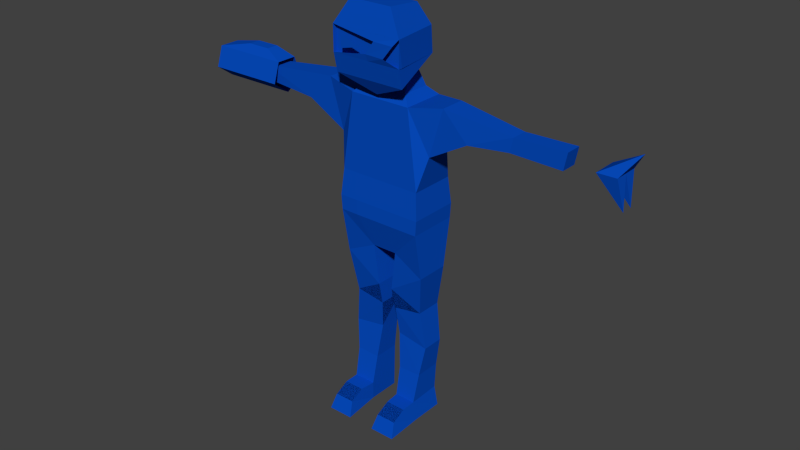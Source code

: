 # Source: arepo.blend  (saved by Blender 2.68.0; exported with 4.5.12 LTS)
import bpy
from mathutils import Matrix  # noqa: F401  (used for matrix-valued properties, if any)

bpy.ops.wm.read_factory_settings(use_empty=True)
scene = bpy.context.scene
scene.name = 'Scene'

# ---- collections
col_collection_1 = bpy.data.collections.new('Collection 1'); scene.collection.children.link(col_collection_1)

# ---- materials (node trees are filled in below, after node groups)
mat_material_007 = bpy.data.materials.new('Material.007')
mat_material_007.alpha_threshold = 0.0
mat_material_007.use_transparent_shadow = False
mat_material_007.diffuse_color = (0.002, 0.071, 0.512, 1.0)
mat_material_007.roughness = 0.5
mat_material_007.line_color = (0.0, 0.0, 0.0, 1.0)

# ---- material node trees

# ---- world
world_world = bpy.data.worlds.new('World'); scene.world = world_world
world_world.color = (0.05088, 0.05088, 0.05088)
world_world.use_sun_shadow = False
world_world.sun_shadow_jitter_overblur = 0.0
world_world.cycles.sampling_method = 'MANUAL'
world_world.cycles.sample_map_resolution = 256

# ---- meshes
me_arepo = bpy.data.meshes.new('arepo')
me_arepo.from_pydata([(0.337, -0.2405, -2.099), (0.2268, -0.09146, -1.436), (0.8506, -0.1564, -1.719), (0.3216, -0.1564, -1.723), (0.912, 0.2069, -2.099), (0.337, 0.2069, -2.099), (0.8506, 0.2122, -1.719), (0.3216, 0.2122, -1.723), (0.821, 0.2069, -1.941), (-0.8346, -0.1494, -1.168), (-0.169, -0.1494, -1.207), (-0.9787, -0.3384, -0.4479), (-0.9966, -0.2122, -0.8234), (-0.169, -0.2122, -1.022), (-0.2437, -0.09117, -1.439), (-0.8346, 0.2122, -1.168), (-0.1691, 0.2116, -1.208), (-0.9787, 0.3384, -0.4479), (-0.2793, 0.2122, -0.6985), (-0.9966, 0.2514, -0.8234), (-0.169, 0.2122, -1.022), (-0.9465, 0.2122, -1.478), (0.02872, -0.3569, 0.5494), (0.6619, 0.1626, 1.019), (-0.4949, -0.4395, 1.208), (0.4851, -0.4395, 1.208), (0.8054, -0.4748, 0.6666), (-0.8153, -0.4748, 0.6666), (-0.6718, 0.1626, 1.019), (-0.6718, 0.1887, 0.8156), (0.6619, 0.1887, 0.8156), (-0.5193, -0.5914, 0.9674), (-0.5193, -0.5914, 0.875), (-0.05763, -0.5914, 0.9146), (-0.8153, -0.5288, 0.8156), (0.8054, -0.5288, 0.8156), (0.8054, -0.5288, 1.019), (-0.8153, -0.5288, 1.019), (0.04253, -0.5288, 0.8156), (0.3628, -0.5284, 1.019), (0.7936, -0.4748, 1.019), (-0.8026, -0.4748, 1.019), (-0.8053, -0.4748, 0.8156), (0.8054, -0.4748, 0.8156), (0.2217, -0.5508, 0.9685), (0.01908, -0.5522, 0.8665), (0.4734, -0.5692, 0.8665), (0.6947, -0.5633, 0.9685), (-0.495, 0.03066, 1.185), (0.4851, 0.03067, 1.185), (0.2824, -0.2223, -0.6977), (0.9398, -0.3143, -0.1154), (-0.9398, -0.3143, -0.1154), (-0.2824, -0.2223, -0.6977), (-0.6991, -0.2967, 0.5), (-0.9921, -0.3449, -0.3285), (0.9921, -0.3449, -0.3285), (0.9706, -0.3449, -0.4472), (0.9398, 0.3143, -0.1154), (-0.9398, 0.3143, -0.1154), (0.6991, 0.2967, 0.5), (-0.6991, 0.2967, 0.5), (-0.9921, 0.3449, -0.3285), (0.9921, 0.3449, -0.3285), (0.9706, 0.3449, -0.4472), (3.009e-07, 0.3449, -0.3285), (0.5702, 0.3449, -0.3285), (-0.5702, 0.3449, -0.3285), (3.009e-07, 0.3449, -0.4472), (0.5578, 0.3449, -0.4472), (-0.5578, 0.3449, -0.4472), (-0.9706, 0.0, -0.4472), (-0.9921, 0.0, -0.3285), (-4.183e-08, -0.3449, -0.4472), (0.5578, -0.3449, -0.4472), (-0.5578, -0.3449, -0.4472), (-4.183e-08, -0.3449, -0.3285), (0.5702, -0.3449, -0.3285), (-0.5702, -0.3449, -0.3285), (0.9706, 0.0, -0.4472), (0.9921, 0.0, -0.3285), (0.5055, -0.1948, 0.5653), (-0.5055, -0.1948, 0.5653), (0.5055, 0.1948, 0.5653), (-0.5055, 0.1948, 0.5653), (0.3111, -0.1213, 0.6661), (-0.2858, -0.1213, 0.6661), (0.2858, 0.1213, 0.7623), (-0.2858, 0.1213, 0.7623), (2.889, 0.07562, 0.3543), (2.963, 0.07562, 0.4701), (1.11, 0.1464, 0.1502), (2.889, -0.1505, 0.3543), (1.995, 0.1464, 0.3286), (1.429, 0.1464, 0.5412), (4.717, 0.1464, 0.418), (5.227, 0.05058, 0.1765), (5.14, 0.1464, 0.4207), (2.963, -0.1505, 0.4701), (1.11, -0.2014, 0.1502), (1.995, -0.2014, 0.3286), (0.6991, -0.2967, 0.5), (1.429, -0.2014, 0.5412), (4.717, -0.2014, 0.418), (5.227, -0.1055, 0.1765), (5.14, -0.2014, 0.4207), (5.455, -0.02747, 0.5811), (5.14, -0.02747, 0.4207), (4.717, -0.02747, 0.418), (4.028, 0.07562, 0.3441), (4.102, 0.07562, 0.4792), (4.028, -0.1505, 0.3441), (4.102, -0.1505, 0.4792), (-3.292, 0.0775, 0.3528), (-3.366, 0.0775, 0.4685), (-1.105, 0.1483, 0.1486), (-3.292, -0.1486, 0.3528), (-1.99, 0.1483, 0.327), (-1.424, 0.1483, 0.5396), (-3.366, -0.1486, 0.4685), (-1.105, -0.1995, 0.1486), (-1.99, -0.1995, 0.327), (-1.424, -0.1995, 0.5396), (-0.9398, 1.527e-07, -0.1154), (0.9398, 3.353e-08, -0.1154), (-0.004946, 0.1887, 0.8156), (-2.946, -0.02756, 0.2575), (-4.701, -0.02756, 0.2575), (-2.946, 0.2059, 0.3574), (-4.701, 0.2059, 0.3574), (-2.946, 0.1167, 0.5191), (-4.701, 0.1167, 0.5191), (-2.946, -0.1719, 0.5191), (-4.701, -0.1719, 0.5191), (-2.946, -0.2611, 0.3574), (-4.701, -0.2611, 0.3574), (-4.701, -0.02756, 0.3104), (-4.701, 0.1205, 0.3738), (-4.701, 0.06397, 0.4763), (-4.701, -0.1191, 0.4763), (-4.701, -0.1757, 0.3738), (-4.195, -0.02756, 0.4021), (-3.895, -0.11, 0.5868), (-3.359, -0.11, 0.5868), (-3.895, 0.05487, 0.5868), (-3.359, 0.05487, 0.5868), (0.8346, 0.227, -1.168), (0.169, 0.227, -1.207), (0.2793, 0.2122, -0.6985), (0.9966, 0.2122, -0.8234), (0.169, 0.2122, -1.022), (0.2437, 0.205, -1.439), (0.9465, 0.2056, -1.478), (0.8346, -0.1345, -1.168), (0.1691, -0.1339, -1.208), (0.9966, -0.2514, -0.8234), (0.169, -0.2122, -1.022), (0.9465, -0.09841, -1.478), (-0.337, -0.2405, -2.099), (-0.9493, -0.09766, -1.477), (-0.8506, -0.1564, -1.719), (-0.3216, -0.1564, -1.723), (-0.9121, 0.2069, -2.099), (-0.337, 0.2069, -2.099), (-0.243, 0.2122, -1.441), (-0.8506, 0.2122, -1.719), (-0.3216, 0.2122, -1.723), (-0.8211, 0.2069, -1.941), (0.3095, -0.7348, -2.125), (0.9107, -0.2469, -2.098), (0.8817, -0.7348, -2.125), (0.3699, -0.6478, -2.009), (0.3468, -0.2469, -1.95), (0.8213, -0.2469, -1.95), (0.8213, -0.6478, -2.009), (0.8213, -0.4524, -1.952), (0.3699, -0.4524, -1.952), (-0.3095, -0.7348, -2.125), (-0.9277, -0.2469, -2.096), (-0.8818, -0.7348, -2.125), (-0.3699, -0.6478, -2.009), (-0.3265, -0.2469, -1.95), (-0.8214, -0.2469, -1.95), (-0.8214, -0.6478, -2.009), (-0.8214, -0.4524, -1.952), (-0.3699, -0.4524, -1.952)], [], [(4, 5, 8), (3, 5, 172), (3, 1, 7), (2, 1, 3), (6, 8, 7), (3, 7, 5), (6, 2, 8), (5, 7, 8), (13, 9, 12), (13, 10, 9), (17, 18, 19), (17, 19, 18), (20, 19, 15), (20, 15, 16), (19, 20, 18), (14, 10, 16), (11, 17, 19), (17, 11, 19), (11, 19, 12), (15, 12, 19), (9, 15, 12), (18, 13, 20), (10, 20, 13), (16, 10, 20), (14, 16, 10), (9, 10, 13), (20, 16, 15), (9, 21, 15), (12, 11, 19), (16, 21, 15), (22, 29, 27), (31, 33, 32), (27, 26, 22), (29, 42, 41), (37, 41, 42), (47, 44, 45), (34, 35, 26), (34, 26, 27), (27, 29, 34), (26, 35, 30), (28, 24, 37), (43, 42, 40), (22, 29, 27), (26, 30, 22), (37, 39, 44), (35, 38, 46), (45, 46, 38), (34, 45, 38), (28, 48, 24), (23, 25, 49), (48, 28, 49), (23, 49, 28), (25, 49, 24), (29, 86, 88), (86, 22, 85), (30, 22, 26), (41, 28, 29), (30, 23, 125), (23, 28, 29), (23, 36, 37), (37, 42, 34), (46, 47, 45), (42, 41, 40), (49, 48, 24), (34, 42, 43), (34, 43, 35), (30, 40, 43), (40, 23, 30), (51, 55, 52), (59, 63, 58), (58, 61, 59), (62, 59, 72), (51, 124, 80), (101, 52, 54), (64, 79, 63), (83, 87, 88), (86, 82, 84), (83, 81, 87), (85, 81, 82), (82, 54, 61), (81, 54, 82), (82, 61, 84), (60, 84, 61), (60, 83, 84), (77, 56, 51), (50, 53, 57), (59, 66, 63), (81, 85, 87), (50, 57, 79), (71, 72, 55), (99, 51, 101), (56, 77, 74), (77, 73, 74), (76, 73, 77), (75, 73, 76), (78, 75, 76), (52, 55, 72), (61, 58, 60), (56, 51, 80), (59, 123, 72), (120, 52, 54), (62, 67, 70), (64, 66, 63), (69, 66, 64), (69, 65, 66), (69, 68, 65), (67, 68, 70), (67, 65, 68), (79, 80, 63), (80, 79, 57), (80, 57, 56), (83, 88, 84), (86, 84, 88), (85, 82, 86), (58, 63, 80), (74, 57, 56), (93, 89, 90), (91, 93, 94), (94, 93, 90), (97, 95, 96), (97, 107, 106), (100, 98, 92), (99, 102, 100), (102, 99, 101), (102, 98, 100), (105, 104, 103), (106, 105, 103), (106, 95, 97), (94, 90, 98), (105, 107, 104), (89, 93, 100), (107, 97, 96), (95, 106, 108), (93, 91, 99), (108, 96, 95), (104, 108, 103), (96, 108, 107), (108, 104, 107), (107, 105, 106), (102, 94, 98), (92, 89, 100), (98, 112, 92), (106, 103, 108), (100, 93, 99), (101, 51, 52), (83, 60, 101), (58, 91, 60), (83, 101, 81), (81, 101, 54), (115, 59, 61), (94, 60, 91), (60, 94, 102), (101, 60, 102), (110, 109, 111), (112, 110, 111), (92, 109, 89), (92, 112, 111), (90, 110, 112), (90, 112, 98), (110, 90, 89), (110, 89, 109), (92, 111, 109), (117, 113, 114), (115, 117, 118), (118, 117, 114), (121, 119, 116), (120, 122, 121), (122, 119, 121), (118, 114, 119), (113, 117, 121), (117, 115, 120), (122, 118, 119), (116, 113, 121), (121, 117, 120), (122, 120, 54), (118, 61, 115), (61, 118, 122), (54, 61, 122), (123, 59, 115), (120, 123, 52), (123, 120, 115), (99, 124, 51), (58, 124, 91), (124, 99, 91), (30, 85, 87), (88, 125, 29), (87, 125, 88), (125, 87, 30), (126, 127, 128), (128, 129, 131), (133, 132, 142), (135, 133, 140), (134, 135, 126), (132, 133, 134), (133, 131, 139), (129, 127, 137), (131, 129, 137), (127, 135, 140), (131, 133, 142), (132, 130, 143), (130, 131, 144), (145, 144, 143), (36, 35, 43), (44, 47, 36), (36, 37, 24), (36, 24, 25), (23, 36, 25), (43, 40, 36), (39, 44, 36), (41, 37, 36), (36, 40, 41), (137, 136, 141), (136, 140, 141), (138, 137, 141), (139, 138, 141), (140, 139, 141), (23, 29, 125), (124, 58, 80), (123, 52, 72), (135, 127, 126), (130, 128, 131), (132, 143, 142), (133, 139, 140), (144, 142, 143), (131, 138, 139), (127, 136, 137), (138, 131, 137), (136, 127, 140), (144, 131, 142), (130, 145, 143), (145, 130, 144), (133, 135, 134), (127, 129, 128), (150, 146, 149), (150, 147, 146), (149, 148, 150), (146, 152, 147), (152, 151, 147), (156, 155, 153), (156, 153, 154), (151, 147, 154), (153, 149, 155), (146, 153, 149), (147, 156, 150), (154, 147, 156), (151, 154, 147), (157, 146, 152), (146, 147, 150), (156, 154, 153), (146, 157, 153), (154, 157, 153), (11, 12, 53), (12, 53, 13), (53, 18, 13), (71, 18, 17), (148, 79, 64), (50, 148, 18), (55, 11, 71), (70, 17, 62), (11, 53, 75), (11, 53, 71), (53, 18, 71), (148, 50, 79), (50, 18, 53), (72, 71, 17), (55, 11, 78), (11, 75, 78), (72, 17, 62), (64, 148, 69), (148, 17, 18), (64, 149, 148), (57, 50, 155), (155, 156, 50), (64, 57, 155), (64, 155, 149), (148, 50, 150), (50, 150, 156), (162, 163, 167), (161, 163, 181), (159, 160, 165), (164, 165, 166), (165, 167, 166), (161, 166, 163), (165, 160, 167), (163, 166, 167), (157, 2, 6), (1, 157, 152), (157, 1, 2), (151, 152, 6), (151, 6, 7), (152, 157, 6), (151, 1, 152), (1, 151, 7), (9, 159, 10), (159, 14, 10), (164, 16, 14), (159, 164, 14), (21, 9, 159), (21, 159, 164), (164, 16, 21), (1, 154, 151), (1, 154, 157), (14, 159, 21), (161, 14, 166), (159, 14, 160), (160, 14, 161), (164, 21, 165), (21, 159, 165), (164, 14, 21), (14, 164, 166), (172, 173, 169), (170, 169, 174), (174, 171, 168), (174, 175, 171), (175, 171, 176), (174, 171, 175), (175, 174, 169), (173, 175, 169), (170, 174, 168), (170, 168, 169), (171, 175, 176), (176, 173, 172), (176, 173, 175), (181, 182, 178), (179, 178, 183), (183, 180, 177), (183, 184, 180), (184, 180, 185), (183, 180, 184), (184, 183, 178), (182, 184, 178), (179, 183, 177), (179, 177, 178), (180, 184, 185), (185, 182, 181), (185, 182, 184), (173, 3, 172), (173, 169, 4), (169, 0, 5), (2, 173, 8), (173, 2, 3), (0, 169, 173), (8, 173, 4), (4, 169, 5), (182, 161, 181), (182, 178, 162), (178, 158, 163), (160, 182, 167), (182, 160, 161), (158, 178, 182), (167, 182, 162), (162, 178, 163), (168, 0, 169), (171, 176, 0), (0, 172, 169), (0, 168, 171), (176, 172, 0), (177, 158, 178), (180, 185, 158), (158, 181, 178), (158, 177, 180), (185, 181, 158), (158, 181, 163), (0, 172, 5), (75, 53, 73), (73, 53, 74), (74, 53, 57), (69, 148, 68), (68, 148, 70), (70, 148, 17), (59, 66, 65), (67, 59, 65), (67, 62, 59), (51, 76, 77), (51, 78, 76), (78, 51, 55)])
_ca = me_arepo.color_attributes.new('Col', 'BYTE_COLOR', 'CORNER')
_ca.data.foreach_set('color', [1.0, 1.0, 1.0, 1.0, 1.0, 1.0, 1.0, 1.0, 1.0, 1.0, 1.0, 1.0, 1.0, 1.0, 1.0, 1.0, 1.0, 1.0, 1.0, 1.0, 1.0, 1.0, 1.0, 1.0, 1.0, 1.0, 1.0, 1.0, 1.0, 1.0, 1.0, 1.0, 1.0, 1.0, 1.0, 1.0, 1.0, 1.0, 1.0, 1.0, 1.0, 1.0, 1.0, 1.0, 1.0, 1.0, 1.0, 1.0, 1.0, 1.0, 1.0, 1.0, 1.0, 1.0, 1.0, 1.0, 1.0, 1.0, 1.0, 1.0, 1.0, 1.0, 1.0, 1.0, 1.0, 1.0, 1.0, 1.0, 1.0, 1.0, 1.0, 1.0, 1.0, 1.0, 1.0, 1.0, 1.0, 1.0, 1.0, 1.0, 1.0, 1.0, 1.0, 1.0, 1.0, 1.0, 1.0, 1.0, 1.0, 1.0, 1.0, 1.0, 1.0, 1.0, 1.0, 1.0, 1.0, 1.0, 1.0, 1.0, 1.0, 1.0, 1.0, 1.0, 1.0, 1.0, 1.0, 1.0, 1.0, 1.0, 1.0, 1.0, 1.0, 1.0, 1.0, 1.0, 1.0, 1.0, 1.0, 1.0, 1.0, 1.0, 1.0, 1.0, 1.0, 1.0, 1.0, 1.0, 1.0, 1.0, 1.0, 1.0, 1.0, 1.0, 1.0, 1.0, 1.0, 1.0, 1.0, 1.0, 1.0, 1.0, 1.0, 1.0, 1.0, 1.0, 1.0, 1.0, 1.0, 1.0, 1.0, 1.0, 1.0, 1.0, 1.0, 1.0, 1.0, 1.0, 1.0, 1.0, 1.0, 1.0, 1.0, 1.0, 1.0, 1.0, 1.0, 1.0, 1.0, 1.0, 1.0, 1.0, 1.0, 1.0, 1.0, 1.0, 1.0, 1.0, 1.0, 1.0, 1.0, 1.0, 1.0, 1.0, 1.0, 1.0, 1.0, 1.0, 1.0, 1.0, 1.0, 1.0, 1.0, 1.0, 1.0, 1.0, 1.0, 1.0, 1.0, 1.0, 1.0, 1.0, 1.0, 1.0, 1.0, 1.0, 1.0, 1.0, 1.0, 1.0, 1.0, 1.0, 1.0, 1.0, 1.0, 1.0, 1.0, 1.0, 1.0, 1.0, 1.0, 1.0, 1.0, 1.0, 1.0, 1.0, 1.0, 1.0, 1.0, 1.0, 1.0, 1.0, 1.0, 1.0, 1.0, 1.0, 1.0, 1.0, 1.0, 1.0, 1.0, 1.0, 1.0, 1.0, 1.0, 1.0, 1.0, 1.0, 1.0, 1.0, 1.0, 1.0, 1.0, 1.0, 1.0, 1.0, 1.0, 1.0, 1.0, 1.0, 1.0, 1.0, 1.0, 1.0, 1.0, 1.0, 1.0, 1.0, 1.0, 1.0, 1.0, 1.0, 1.0, 1.0, 1.0, 1.0, 1.0, 1.0, 1.0, 1.0, 1.0, 1.0, 1.0, 1.0, 1.0, 1.0, 1.0, 1.0, 1.0, 1.0, 1.0, 1.0, 1.0, 1.0, 1.0, 1.0, 1.0, 1.0, 1.0, 1.0, 1.0, 1.0, 1.0, 1.0, 1.0, 1.0, 1.0, 1.0, 1.0, 1.0, 1.0, 1.0, 1.0, 1.0, 1.0, 1.0, 1.0, 1.0, 1.0, 1.0, 1.0, 1.0, 1.0, 1.0, 1.0, 1.0, 1.0, 1.0, 1.0, 1.0, 1.0, 1.0, 1.0, 1.0, 1.0, 1.0, 1.0, 1.0, 1.0, 1.0, 1.0, 1.0, 1.0, 1.0, 1.0, 1.0, 1.0, 1.0, 1.0, 1.0, 1.0, 1.0, 1.0, 1.0, 1.0, 1.0, 1.0, 1.0, 1.0, 1.0, 1.0, 1.0, 1.0, 1.0, 1.0, 1.0, 1.0, 1.0, 1.0, 1.0, 1.0, 1.0, 1.0, 1.0, 1.0, 1.0, 1.0, 1.0, 1.0, 1.0, 1.0, 1.0, 1.0, 1.0, 1.0, 1.0, 1.0, 1.0, 1.0, 1.0, 1.0, 1.0, 1.0, 1.0, 1.0, 1.0, 1.0, 1.0, 1.0, 1.0, 1.0, 1.0, 1.0, 1.0, 1.0, 1.0, 1.0, 1.0, 1.0, 1.0, 1.0, 1.0, 1.0, 1.0, 1.0, 1.0, 1.0, 1.0, 1.0, 1.0, 1.0, 1.0, 1.0, 1.0, 1.0, 1.0, 1.0, 1.0, 1.0, 1.0, 1.0, 1.0, 1.0, 1.0, 1.0, 1.0, 1.0, 1.0, 1.0, 1.0, 1.0, 1.0, 1.0, 1.0, 1.0, 1.0, 1.0, 1.0, 1.0, 1.0, 1.0, 1.0, 1.0, 1.0, 1.0, 1.0, 1.0, 1.0, 1.0, 1.0, 1.0, 1.0, 1.0, 1.0, 1.0, 1.0, 1.0, 1.0, 1.0, 1.0, 1.0, 1.0, 1.0, 1.0, 1.0, 1.0, 1.0, 1.0, 1.0, 1.0, 1.0, 1.0, 1.0, 1.0, 1.0, 1.0, 1.0, 1.0, 1.0, 1.0, 1.0, 1.0, 1.0, 1.0, 1.0, 1.0, 1.0, 1.0, 1.0, 1.0, 1.0, 1.0, 1.0, 1.0, 1.0, 1.0, 1.0, 1.0, 1.0, 1.0, 1.0, 1.0, 1.0, 1.0, 1.0, 1.0, 1.0, 1.0, 1.0, 1.0, 1.0, 1.0, 1.0, 1.0, 1.0, 1.0, 1.0, 1.0, 1.0, 1.0, 1.0, 1.0, 1.0, 1.0, 1.0, 1.0, 1.0, 1.0, 1.0, 1.0, 1.0, 1.0, 1.0, 1.0, 1.0, 1.0, 1.0, 1.0, 1.0, 1.0, 1.0, 1.0, 1.0, 1.0, 1.0, 1.0, 1.0, 1.0, 1.0, 1.0, 1.0, 1.0, 1.0, 1.0, 1.0, 1.0, 1.0, 1.0, 1.0, 1.0, 1.0, 1.0, 1.0, 1.0, 1.0, 1.0, 1.0, 1.0, 1.0, 1.0, 1.0, 1.0, 1.0, 1.0, 1.0, 1.0, 1.0, 1.0, 1.0, 1.0, 1.0, 1.0, 1.0, 1.0, 1.0, 1.0, 1.0, 1.0, 1.0, 1.0, 1.0, 1.0, 1.0, 1.0, 1.0, 1.0, 1.0, 1.0, 1.0, 1.0, 1.0, 1.0, 1.0, 1.0, 1.0, 1.0, 1.0, 1.0, 1.0, 1.0, 1.0, 1.0, 1.0, 1.0, 1.0, 1.0, 1.0, 1.0, 1.0, 1.0, 1.0, 1.0, 1.0, 1.0, 1.0, 1.0, 1.0, 1.0, 1.0, 1.0, 1.0, 1.0, 1.0, 1.0, 1.0, 1.0, 1.0, 1.0, 1.0, 1.0, 1.0, 1.0, 1.0, 1.0, 1.0, 1.0, 1.0, 1.0, 1.0, 1.0, 1.0, 1.0, 1.0, 1.0, 1.0, 1.0, 1.0, 1.0, 1.0, 1.0, 1.0, 1.0, 1.0, 1.0, 1.0, 1.0, 1.0, 1.0, 1.0, 1.0, 1.0, 1.0, 1.0, 1.0, 1.0, 1.0, 1.0, 1.0, 1.0, 1.0, 1.0, 1.0, 1.0, 1.0, 1.0, 1.0, 1.0, 1.0, 1.0, 1.0, 1.0, 1.0, 1.0, 1.0, 1.0, 1.0, 1.0, 1.0, 1.0, 1.0, 1.0, 1.0, 1.0, 1.0, 1.0, 1.0, 1.0, 1.0, 1.0, 1.0, 1.0, 1.0, 1.0, 1.0, 1.0, 1.0, 1.0, 1.0, 1.0, 1.0, 1.0, 1.0, 1.0, 1.0, 1.0, 1.0, 1.0, 1.0, 1.0, 1.0, 1.0, 1.0, 1.0, 1.0, 1.0, 1.0, 1.0, 1.0, 1.0, 1.0, 1.0, 1.0, 1.0, 1.0, 1.0, 1.0, 1.0, 1.0, 1.0, 1.0, 1.0, 1.0, 1.0, 1.0, 1.0, 1.0, 1.0, 1.0, 1.0, 1.0, 1.0, 1.0, 1.0, 1.0, 1.0, 1.0, 1.0, 1.0, 1.0, 1.0, 1.0, 1.0, 1.0, 1.0, 1.0, 1.0, 1.0, 1.0, 1.0, 1.0, 1.0, 1.0, 1.0, 1.0, 1.0, 1.0, 1.0, 1.0, 1.0, 1.0, 1.0, 1.0, 1.0, 1.0, 1.0, 1.0, 1.0, 1.0, 1.0, 1.0, 1.0, 1.0, 1.0, 1.0, 1.0, 1.0, 1.0, 1.0, 1.0, 1.0, 1.0, 1.0, 1.0, 1.0, 1.0, 1.0, 1.0, 1.0, 1.0, 1.0, 1.0, 1.0, 1.0, 1.0, 1.0, 1.0, 1.0, 1.0, 1.0, 1.0, 1.0, 1.0, 1.0, 1.0, 1.0, 1.0, 1.0, 1.0, 1.0, 1.0, 1.0, 1.0, 1.0, 1.0, 1.0, 1.0, 1.0, 1.0, 1.0, 1.0, 1.0, 1.0, 1.0, 1.0, 1.0, 1.0, 1.0, 1.0, 1.0, 1.0, 1.0, 1.0, 1.0, 1.0, 1.0, 1.0, 1.0, 1.0, 1.0, 1.0, 1.0, 1.0, 1.0, 1.0, 1.0, 1.0, 1.0, 1.0, 1.0, 1.0, 1.0, 1.0, 1.0, 1.0, 1.0, 1.0, 1.0, 1.0, 1.0, 1.0, 1.0, 1.0, 1.0, 1.0, 1.0, 1.0, 1.0, 1.0, 1.0, 1.0, 1.0, 1.0, 1.0, 1.0, 1.0, 1.0, 1.0, 1.0, 1.0, 1.0, 1.0, 1.0, 1.0, 1.0, 1.0, 1.0, 1.0, 1.0, 1.0, 1.0, 1.0, 1.0, 1.0, 1.0, 1.0, 1.0, 1.0, 1.0, 1.0, 1.0, 1.0, 1.0, 1.0, 1.0, 1.0, 1.0, 1.0, 1.0, 1.0, 1.0, 1.0, 1.0, 1.0, 1.0, 1.0, 1.0, 1.0, 1.0, 1.0, 1.0, 1.0, 1.0, 1.0, 1.0, 1.0, 1.0, 1.0, 1.0, 1.0, 1.0, 1.0, 1.0, 1.0, 1.0, 1.0, 1.0, 1.0, 1.0, 1.0, 1.0, 1.0, 1.0, 1.0, 1.0, 1.0, 1.0, 1.0, 1.0, 1.0, 1.0, 1.0, 1.0, 1.0, 1.0, 1.0, 1.0, 1.0, 1.0, 1.0, 1.0, 1.0, 1.0, 1.0, 1.0, 1.0, 1.0, 1.0, 1.0, 1.0, 1.0, 1.0, 1.0, 1.0, 1.0, 1.0, 1.0, 1.0, 1.0, 1.0, 1.0, 1.0, 1.0, 1.0, 1.0, 1.0, 1.0, 1.0, 1.0, 1.0, 1.0, 1.0, 1.0, 1.0, 1.0, 1.0, 1.0, 1.0, 1.0, 1.0, 1.0, 1.0, 1.0, 1.0, 1.0, 1.0, 1.0, 1.0, 1.0, 1.0, 1.0, 1.0, 1.0, 1.0, 1.0, 1.0, 1.0, 1.0, 1.0, 1.0, 1.0, 1.0, 1.0, 1.0, 1.0, 1.0, 1.0, 1.0, 1.0, 1.0, 1.0, 1.0, 1.0, 1.0, 1.0, 1.0, 1.0, 1.0, 1.0, 1.0, 1.0, 1.0, 1.0, 1.0, 1.0, 1.0, 1.0, 1.0, 1.0, 1.0, 1.0, 1.0, 1.0, 1.0, 1.0, 1.0, 1.0, 1.0, 1.0, 1.0, 1.0, 1.0, 1.0, 1.0, 1.0, 1.0, 1.0, 1.0, 1.0, 1.0, 1.0, 1.0, 1.0, 1.0, 1.0, 1.0, 1.0, 1.0, 1.0, 1.0, 1.0, 1.0, 1.0, 1.0, 1.0, 1.0, 1.0, 1.0, 1.0, 1.0, 1.0, 1.0, 1.0, 1.0, 1.0, 1.0, 1.0, 1.0, 1.0, 1.0, 1.0, 1.0, 1.0, 1.0, 1.0, 1.0, 1.0, 1.0, 1.0, 1.0, 1.0, 1.0, 1.0, 1.0, 1.0, 1.0, 1.0, 1.0, 1.0, 1.0, 1.0, 1.0, 1.0, 1.0, 1.0, 1.0, 1.0, 1.0, 1.0, 1.0, 1.0, 1.0, 1.0, 1.0, 1.0, 1.0, 1.0, 1.0, 1.0, 1.0, 1.0, 1.0, 1.0, 1.0, 1.0, 1.0, 1.0, 1.0, 1.0, 1.0, 1.0, 1.0, 1.0, 1.0, 1.0, 1.0, 1.0, 1.0, 1.0, 1.0, 1.0, 1.0, 1.0, 1.0, 1.0, 1.0, 1.0, 1.0, 1.0, 1.0, 1.0, 1.0, 1.0, 1.0, 1.0, 1.0, 1.0, 1.0, 1.0, 1.0, 1.0, 1.0, 1.0, 1.0, 1.0, 1.0, 1.0, 1.0, 1.0, 1.0, 1.0, 1.0, 1.0, 1.0, 1.0, 1.0, 1.0, 1.0, 1.0, 1.0, 1.0, 1.0, 1.0, 1.0, 1.0, 1.0, 1.0, 1.0, 1.0, 1.0, 1.0, 1.0, 1.0, 1.0, 1.0, 1.0, 1.0, 1.0, 1.0, 1.0, 1.0, 1.0, 1.0, 1.0, 1.0, 1.0, 1.0, 1.0, 1.0, 1.0, 1.0, 1.0, 1.0, 1.0, 1.0, 1.0, 1.0, 1.0, 1.0, 1.0, 1.0, 1.0, 1.0, 1.0, 1.0, 1.0, 1.0, 1.0, 1.0, 1.0, 1.0, 1.0, 1.0, 1.0, 1.0, 1.0, 1.0, 1.0, 1.0, 1.0, 1.0, 1.0, 1.0, 1.0, 1.0, 1.0, 1.0, 1.0, 1.0, 1.0, 1.0, 1.0, 1.0, 1.0, 1.0, 1.0, 1.0, 1.0, 1.0, 1.0, 1.0, 1.0, 1.0, 1.0, 1.0, 1.0, 1.0, 1.0, 1.0, 1.0, 1.0, 1.0, 1.0, 1.0, 1.0, 1.0, 1.0, 1.0, 1.0, 1.0, 1.0, 1.0, 1.0, 1.0, 1.0, 1.0, 1.0, 1.0, 1.0, 1.0, 1.0, 1.0, 1.0, 1.0, 1.0, 1.0, 1.0, 1.0, 1.0, 1.0, 1.0, 1.0, 1.0, 1.0, 1.0, 1.0, 1.0, 1.0, 1.0, 1.0, 1.0, 1.0, 1.0, 1.0, 1.0, 1.0, 1.0, 1.0, 1.0, 1.0, 1.0, 1.0, 1.0, 1.0, 1.0, 1.0, 1.0, 1.0, 1.0, 1.0, 1.0, 1.0, 1.0, 1.0, 1.0, 1.0, 1.0, 1.0, 1.0, 1.0, 1.0, 1.0, 1.0, 1.0, 1.0, 1.0, 1.0, 1.0, 1.0, 1.0, 1.0, 1.0, 1.0, 1.0, 1.0, 1.0, 1.0, 1.0, 1.0, 1.0, 1.0, 1.0, 1.0, 1.0, 1.0, 1.0, 1.0, 1.0, 1.0, 1.0, 1.0, 1.0, 1.0, 1.0, 1.0, 1.0, 1.0, 1.0, 1.0, 1.0, 1.0, 1.0, 1.0, 1.0, 1.0, 1.0, 1.0, 1.0, 1.0, 1.0, 1.0, 1.0, 1.0, 1.0, 1.0, 1.0, 1.0, 1.0, 1.0, 1.0, 1.0, 1.0, 1.0, 1.0, 1.0, 1.0, 1.0, 1.0, 1.0, 1.0, 1.0, 1.0, 1.0, 1.0, 1.0, 1.0, 1.0, 1.0, 1.0, 1.0, 1.0, 1.0, 1.0, 1.0, 1.0, 1.0, 1.0, 1.0, 1.0, 1.0, 1.0, 1.0, 1.0, 1.0, 1.0, 1.0, 1.0, 1.0, 1.0, 1.0, 1.0, 1.0, 1.0, 1.0, 1.0, 1.0, 1.0, 1.0, 1.0, 1.0, 1.0, 1.0, 1.0, 1.0, 1.0, 1.0, 1.0, 1.0, 1.0, 1.0, 1.0, 1.0, 1.0, 1.0, 1.0, 1.0, 1.0, 1.0, 1.0, 1.0, 1.0, 1.0, 1.0, 1.0, 1.0, 1.0, 1.0, 1.0, 1.0, 1.0, 1.0, 1.0, 1.0, 1.0, 1.0, 1.0, 1.0, 1.0, 1.0, 1.0, 1.0, 1.0, 1.0, 1.0, 1.0, 1.0, 1.0, 1.0, 1.0, 1.0, 1.0, 1.0, 1.0, 1.0, 1.0, 1.0, 1.0, 1.0, 1.0, 1.0, 1.0, 1.0, 1.0, 1.0, 1.0, 1.0, 1.0, 1.0, 1.0, 1.0, 1.0, 1.0, 1.0, 1.0, 1.0, 1.0, 1.0, 1.0, 1.0, 1.0, 1.0, 1.0, 1.0, 1.0, 1.0, 1.0, 1.0, 1.0, 1.0, 1.0, 1.0, 1.0, 1.0, 1.0, 1.0, 1.0, 1.0, 1.0, 1.0, 1.0, 1.0, 1.0, 1.0, 1.0, 1.0, 1.0, 1.0, 1.0, 1.0, 1.0, 1.0, 1.0, 1.0, 1.0, 1.0, 1.0, 1.0, 1.0, 1.0, 1.0, 1.0, 1.0, 1.0, 1.0, 1.0, 1.0, 1.0, 1.0, 1.0, 1.0, 1.0, 1.0, 1.0, 1.0, 1.0, 1.0, 1.0, 1.0, 1.0, 1.0, 1.0, 1.0, 1.0, 1.0, 1.0, 1.0, 1.0, 1.0, 1.0, 1.0, 1.0, 1.0, 1.0, 1.0, 1.0, 1.0, 1.0, 1.0, 1.0, 1.0, 1.0, 1.0, 1.0, 1.0, 1.0, 1.0, 1.0, 1.0, 1.0, 1.0, 1.0, 1.0, 1.0, 1.0, 1.0, 1.0, 1.0, 1.0, 1.0, 1.0, 1.0, 1.0, 1.0, 1.0, 1.0, 1.0, 1.0, 1.0, 1.0, 1.0, 1.0, 1.0, 1.0, 1.0, 1.0, 1.0, 1.0, 1.0, 1.0, 1.0, 1.0, 1.0, 1.0, 1.0, 1.0, 1.0, 1.0, 1.0, 1.0, 1.0, 1.0, 1.0, 1.0, 1.0, 1.0, 1.0, 1.0, 1.0, 1.0, 1.0, 1.0, 1.0, 1.0, 1.0, 1.0, 1.0, 1.0, 1.0, 1.0, 1.0, 1.0, 1.0, 1.0, 1.0, 1.0, 1.0, 1.0, 1.0, 1.0, 1.0, 1.0, 1.0, 1.0, 1.0, 1.0, 1.0, 1.0, 1.0, 1.0, 1.0, 1.0, 1.0, 1.0, 1.0, 1.0, 1.0, 1.0, 1.0, 1.0, 1.0, 1.0, 1.0, 1.0, 1.0, 1.0, 1.0, 1.0, 1.0, 1.0, 1.0, 1.0, 1.0, 1.0, 1.0, 1.0, 1.0, 1.0, 1.0, 1.0, 1.0, 1.0, 1.0, 1.0, 1.0, 1.0, 1.0, 1.0, 1.0, 1.0, 1.0, 1.0, 1.0, 1.0, 1.0, 1.0, 1.0, 1.0, 1.0, 1.0, 1.0, 1.0, 1.0, 1.0, 1.0, 1.0, 1.0, 1.0, 1.0, 1.0, 1.0, 1.0, 1.0, 1.0, 1.0, 1.0, 1.0, 1.0, 1.0, 1.0, 1.0, 1.0, 1.0, 1.0, 1.0, 1.0, 1.0, 1.0, 1.0, 1.0, 1.0, 1.0, 1.0, 1.0, 1.0, 1.0, 1.0, 1.0, 1.0, 1.0, 1.0, 1.0, 1.0, 1.0, 1.0, 1.0, 1.0, 1.0, 1.0, 1.0, 1.0, 1.0, 1.0, 1.0, 1.0, 1.0, 1.0, 1.0, 1.0, 1.0, 1.0, 1.0, 1.0, 1.0, 1.0, 1.0, 1.0, 1.0, 1.0, 1.0, 1.0, 1.0, 1.0, 1.0, 1.0, 1.0, 1.0, 1.0, 1.0, 1.0, 1.0, 1.0, 1.0, 1.0, 1.0, 1.0, 1.0, 1.0, 1.0, 1.0, 1.0, 1.0, 1.0, 1.0, 1.0, 1.0, 1.0, 1.0, 1.0, 1.0, 1.0, 1.0, 1.0, 1.0, 1.0, 1.0, 1.0, 1.0, 1.0, 1.0, 1.0, 1.0, 1.0, 1.0, 1.0, 1.0, 1.0, 1.0, 1.0, 1.0, 1.0, 1.0, 1.0, 1.0, 1.0, 1.0, 1.0, 1.0, 1.0, 1.0, 1.0, 1.0, 1.0, 1.0, 1.0, 1.0, 1.0, 1.0, 1.0, 1.0, 1.0, 1.0, 1.0, 1.0, 1.0, 1.0, 1.0, 1.0, 1.0, 1.0, 1.0, 1.0, 1.0, 1.0, 1.0, 1.0, 1.0, 1.0, 1.0, 1.0, 1.0, 1.0, 1.0, 1.0, 1.0, 1.0, 1.0, 1.0, 1.0, 1.0, 1.0, 1.0, 1.0, 1.0, 1.0, 1.0, 1.0, 1.0, 1.0, 1.0, 1.0, 1.0, 1.0, 1.0, 1.0, 1.0, 1.0, 1.0, 1.0, 1.0, 1.0, 1.0, 1.0, 1.0, 1.0, 1.0, 1.0, 1.0, 1.0, 1.0, 1.0, 1.0, 1.0, 1.0, 1.0, 1.0, 1.0, 1.0, 1.0, 1.0, 1.0, 1.0, 1.0, 1.0, 1.0, 1.0, 1.0, 1.0, 1.0, 1.0, 1.0, 1.0, 1.0, 1.0, 1.0, 1.0, 1.0, 1.0, 1.0, 1.0, 1.0, 1.0, 1.0, 1.0, 1.0, 1.0, 1.0, 1.0, 1.0, 1.0, 1.0, 1.0, 1.0, 1.0, 1.0, 1.0, 1.0, 1.0, 1.0, 1.0, 1.0, 1.0, 1.0, 1.0, 1.0, 1.0, 1.0, 1.0, 1.0, 1.0, 1.0, 1.0, 1.0, 1.0, 1.0, 1.0, 1.0, 1.0, 1.0, 1.0, 1.0, 1.0, 1.0, 1.0, 1.0, 1.0, 1.0, 1.0, 1.0, 1.0, 1.0, 1.0, 1.0, 1.0, 1.0, 1.0, 1.0, 1.0, 1.0, 1.0, 1.0, 1.0, 1.0, 1.0, 1.0, 1.0, 1.0, 1.0, 1.0, 1.0, 1.0, 1.0, 1.0, 1.0, 1.0, 1.0, 1.0, 1.0, 1.0, 1.0, 1.0, 1.0, 1.0, 1.0, 1.0, 1.0, 1.0, 1.0, 1.0, 1.0, 1.0, 1.0, 1.0, 1.0, 1.0, 1.0, 1.0, 1.0, 1.0, 1.0, 1.0, 1.0, 1.0, 1.0, 1.0, 1.0, 1.0, 1.0, 1.0, 1.0, 1.0, 1.0, 1.0, 1.0, 1.0, 1.0, 1.0, 1.0, 1.0, 1.0, 1.0, 1.0, 1.0, 1.0, 1.0, 1.0, 1.0, 1.0, 1.0, 1.0, 1.0, 1.0, 1.0, 1.0, 1.0, 1.0, 1.0, 1.0, 1.0, 1.0, 1.0, 1.0, 1.0, 1.0, 1.0, 1.0, 1.0, 1.0, 1.0, 1.0, 1.0, 1.0, 1.0, 1.0, 1.0, 1.0, 1.0, 1.0, 1.0, 1.0, 1.0, 1.0, 1.0, 1.0, 1.0, 1.0, 1.0, 1.0, 1.0, 1.0, 1.0, 1.0, 1.0, 1.0, 1.0, 1.0, 1.0, 1.0, 1.0, 1.0, 1.0, 1.0, 1.0, 1.0, 1.0, 1.0, 1.0, 1.0, 1.0, 1.0, 1.0, 1.0, 1.0, 1.0, 1.0, 1.0, 1.0, 1.0, 1.0, 1.0, 1.0, 1.0, 1.0, 1.0, 1.0, 1.0, 1.0, 1.0, 1.0, 1.0, 1.0, 1.0, 1.0, 1.0, 1.0, 1.0, 1.0, 1.0, 1.0, 1.0, 1.0, 1.0, 1.0, 1.0, 1.0, 1.0, 1.0, 1.0, 1.0, 1.0, 1.0, 1.0, 1.0, 1.0, 1.0, 1.0, 1.0, 1.0, 1.0, 1.0, 1.0, 1.0, 1.0, 1.0, 1.0, 1.0, 1.0, 1.0, 1.0, 1.0, 1.0, 1.0, 1.0, 1.0, 1.0, 1.0, 1.0, 1.0, 1.0, 1.0, 1.0, 1.0, 1.0, 1.0, 1.0, 1.0, 1.0, 1.0, 1.0, 1.0, 1.0, 1.0, 1.0, 1.0, 1.0, 1.0, 1.0, 1.0, 1.0, 1.0, 1.0, 1.0, 1.0, 1.0, 1.0, 1.0, 1.0, 1.0, 1.0, 1.0, 1.0, 1.0, 1.0, 1.0, 1.0, 1.0, 1.0, 1.0, 1.0, 1.0, 1.0, 1.0, 1.0, 1.0, 1.0, 1.0, 1.0, 1.0, 1.0, 1.0, 1.0, 1.0, 1.0, 1.0, 1.0, 1.0, 1.0, 1.0, 1.0, 1.0, 1.0, 1.0, 1.0, 1.0, 1.0, 1.0, 1.0, 1.0, 1.0, 1.0, 1.0, 1.0, 1.0, 1.0, 1.0, 1.0, 1.0, 1.0, 1.0, 1.0, 1.0, 1.0, 1.0, 1.0, 1.0, 1.0, 1.0, 1.0, 1.0, 1.0, 1.0, 1.0, 1.0, 1.0, 1.0, 1.0, 1.0, 1.0, 1.0, 1.0, 1.0, 1.0, 1.0, 1.0, 1.0, 1.0, 1.0, 1.0, 1.0, 1.0, 1.0, 1.0, 1.0, 1.0, 1.0, 1.0, 1.0, 1.0, 1.0, 1.0, 1.0, 1.0, 1.0, 1.0, 1.0, 1.0, 1.0, 1.0, 1.0, 1.0, 1.0, 1.0, 1.0, 1.0, 1.0, 1.0, 1.0, 1.0, 1.0, 1.0, 1.0, 1.0, 1.0, 1.0, 1.0, 1.0, 1.0, 1.0, 1.0, 1.0, 1.0, 1.0, 1.0, 1.0, 1.0, 1.0, 1.0, 1.0, 1.0, 1.0, 1.0, 1.0, 1.0, 1.0, 1.0, 1.0, 1.0, 1.0, 1.0, 1.0, 1.0, 1.0, 1.0, 1.0, 1.0, 1.0, 1.0, 1.0, 1.0, 1.0, 1.0, 1.0, 1.0, 1.0, 1.0, 1.0, 1.0, 1.0, 1.0, 1.0, 1.0, 1.0, 1.0, 1.0, 1.0, 1.0, 1.0, 1.0, 1.0, 1.0, 1.0, 1.0, 1.0, 1.0, 1.0, 1.0, 1.0, 1.0, 1.0, 1.0, 1.0, 1.0, 1.0, 1.0, 1.0, 1.0, 1.0, 1.0, 1.0, 1.0, 1.0, 1.0, 1.0, 1.0, 1.0, 1.0, 1.0, 1.0, 1.0, 1.0, 1.0, 1.0, 1.0, 1.0, 1.0, 1.0, 1.0, 1.0, 1.0, 1.0, 1.0, 1.0, 1.0, 1.0, 1.0, 1.0, 1.0, 1.0, 1.0, 1.0, 1.0, 1.0, 1.0, 1.0, 1.0, 1.0, 1.0, 1.0, 1.0, 1.0, 1.0, 1.0, 1.0, 1.0, 1.0, 1.0, 1.0, 1.0, 1.0, 1.0, 1.0, 1.0, 1.0, 1.0, 1.0, 1.0, 1.0, 1.0, 1.0, 1.0, 1.0, 1.0, 1.0, 1.0, 1.0, 1.0, 1.0, 1.0, 1.0, 1.0, 1.0, 1.0, 1.0, 1.0, 1.0, 1.0, 1.0, 1.0, 1.0, 1.0, 1.0, 1.0, 1.0, 1.0, 1.0, 1.0, 1.0, 1.0, 1.0, 1.0, 1.0, 1.0, 1.0, 1.0, 1.0, 1.0, 1.0, 1.0, 1.0, 1.0, 1.0, 1.0, 1.0, 1.0, 1.0, 1.0, 1.0, 1.0, 1.0, 1.0, 1.0, 1.0, 1.0, 1.0, 1.0, 1.0, 1.0, 1.0, 1.0, 1.0, 1.0, 1.0, 1.0, 1.0, 1.0, 1.0, 1.0, 1.0, 1.0, 1.0, 1.0, 1.0, 1.0, 1.0, 1.0, 1.0, 1.0, 1.0, 1.0, 1.0, 1.0, 1.0, 1.0, 1.0, 1.0, 1.0, 1.0, 1.0, 1.0, 1.0, 1.0, 1.0, 1.0, 1.0, 1.0, 1.0, 1.0, 1.0, 1.0, 1.0, 1.0, 1.0, 1.0, 1.0, 1.0, 1.0, 1.0, 1.0, 1.0, 1.0, 1.0, 1.0, 1.0, 1.0, 1.0, 1.0, 1.0, 1.0, 1.0, 1.0, 1.0, 1.0, 1.0, 1.0, 1.0, 1.0, 1.0, 1.0, 1.0, 1.0, 1.0, 1.0, 1.0, 1.0, 1.0, 1.0, 1.0, 1.0, 1.0, 1.0, 1.0, 1.0, 1.0, 1.0, 1.0, 1.0, 1.0, 1.0, 1.0, 1.0, 1.0, 1.0, 1.0, 1.0, 1.0, 1.0, 1.0, 1.0, 1.0, 1.0, 1.0, 1.0, 1.0, 1.0, 1.0, 1.0, 1.0, 1.0, 1.0, 1.0, 1.0, 1.0, 1.0, 1.0, 1.0, 1.0, 1.0, 1.0, 1.0, 1.0, 1.0, 1.0, 1.0, 1.0, 1.0, 1.0, 1.0, 1.0, 1.0, 1.0, 1.0, 1.0, 1.0, 1.0, 1.0, 1.0, 1.0, 1.0, 1.0, 1.0, 1.0, 1.0, 1.0, 1.0, 1.0, 1.0, 1.0, 1.0, 1.0, 1.0, 1.0, 1.0, 1.0, 1.0, 1.0, 1.0, 1.0, 1.0, 1.0, 1.0, 1.0, 1.0, 1.0, 1.0, 1.0, 1.0, 1.0, 1.0, 1.0, 1.0, 1.0, 1.0, 1.0, 1.0, 1.0, 1.0, 1.0, 1.0, 1.0, 1.0, 1.0, 1.0, 1.0, 1.0, 1.0, 1.0, 1.0, 1.0, 1.0, 1.0, 1.0, 1.0, 1.0, 1.0, 1.0, 1.0, 1.0, 1.0, 1.0, 1.0, 1.0, 1.0, 1.0, 1.0, 1.0, 1.0, 1.0, 1.0, 1.0, 1.0, 1.0, 1.0, 1.0, 1.0, 1.0, 1.0, 1.0, 1.0, 1.0, 1.0, 1.0, 1.0, 1.0, 1.0, 1.0, 1.0, 1.0, 1.0, 1.0, 1.0, 1.0, 1.0, 1.0, 1.0, 1.0, 1.0, 1.0, 1.0, 1.0, 1.0, 1.0, 1.0, 1.0, 1.0, 1.0, 1.0, 1.0, 1.0, 1.0, 1.0, 1.0, 1.0, 1.0, 1.0, 1.0, 1.0, 1.0, 1.0, 1.0, 1.0, 1.0, 1.0, 1.0, 1.0, 1.0, 1.0, 1.0, 1.0, 1.0, 1.0, 1.0, 1.0, 1.0, 1.0, 1.0, 1.0, 1.0, 1.0, 1.0, 1.0, 1.0, 1.0, 1.0, 1.0, 1.0, 1.0, 1.0, 1.0, 1.0, 1.0, 1.0, 1.0, 1.0, 1.0, 1.0, 1.0, 1.0, 1.0, 1.0, 1.0, 1.0, 1.0, 1.0, 1.0, 1.0, 1.0, 1.0, 1.0, 1.0, 1.0, 1.0, 1.0, 1.0, 1.0, 1.0, 1.0, 1.0, 1.0, 1.0, 1.0, 1.0, 1.0, 1.0, 1.0, 1.0, 1.0, 1.0, 1.0, 1.0, 1.0, 1.0, 1.0, 1.0, 1.0, 1.0, 1.0, 1.0, 1.0, 1.0, 1.0, 1.0, 1.0, 1.0, 1.0, 1.0, 1.0, 1.0, 1.0, 1.0, 1.0, 1.0, 1.0, 1.0, 1.0, 1.0, 1.0, 1.0, 1.0, 1.0, 1.0, 1.0, 1.0, 1.0, 1.0, 1.0, 1.0, 1.0, 1.0, 1.0, 1.0, 1.0, 1.0, 1.0, 1.0, 1.0, 1.0, 1.0, 1.0, 1.0, 1.0, 1.0, 1.0, 1.0, 1.0, 1.0, 1.0, 1.0, 1.0, 1.0, 1.0, 1.0, 1.0, 1.0, 1.0, 1.0, 1.0, 1.0, 1.0, 1.0, 1.0, 1.0, 1.0, 1.0, 1.0, 1.0, 1.0, 1.0, 1.0, 1.0, 1.0, 1.0, 1.0, 1.0, 1.0, 1.0, 1.0, 1.0, 1.0, 1.0, 1.0, 1.0, 1.0, 1.0, 1.0, 1.0, 1.0, 1.0, 1.0, 1.0, 1.0, 1.0, 1.0, 1.0, 1.0, 1.0, 1.0, 1.0, 1.0, 1.0, 1.0, 1.0, 1.0, 1.0, 1.0, 1.0, 1.0, 1.0, 1.0, 1.0, 1.0, 1.0, 1.0, 1.0, 1.0, 1.0, 1.0, 1.0, 1.0, 1.0, 1.0, 1.0, 1.0, 1.0, 1.0, 1.0, 1.0, 1.0, 1.0, 1.0, 1.0, 1.0, 1.0, 1.0, 1.0, 1.0, 1.0, 1.0, 1.0, 1.0, 1.0, 1.0, 1.0, 1.0, 1.0, 1.0, 1.0, 1.0, 1.0, 1.0, 1.0, 1.0, 1.0, 1.0, 1.0, 1.0, 1.0, 1.0, 1.0, 1.0, 1.0, 1.0, 1.0, 1.0, 1.0, 1.0, 1.0, 1.0, 1.0, 1.0, 1.0, 1.0, 1.0, 1.0, 1.0, 1.0, 1.0, 1.0, 1.0, 1.0, 1.0, 1.0, 1.0, 1.0, 1.0, 1.0, 1.0, 1.0, 1.0, 1.0, 1.0, 1.0, 1.0, 1.0, 1.0, 1.0, 1.0, 1.0, 1.0, 1.0, 1.0, 1.0, 1.0, 1.0, 1.0, 1.0, 1.0, 1.0, 1.0, 1.0, 1.0, 1.0, 1.0, 1.0, 1.0, 1.0, 1.0, 1.0, 1.0, 1.0, 1.0, 1.0, 1.0, 1.0, 1.0, 1.0, 1.0, 1.0, 1.0, 1.0, 1.0, 1.0, 1.0, 1.0, 1.0, 1.0, 1.0, 1.0, 1.0, 1.0, 1.0, 1.0, 1.0, 1.0, 1.0, 1.0, 1.0, 1.0, 1.0, 1.0, 1.0, 1.0, 1.0, 1.0, 1.0, 1.0, 1.0, 1.0, 1.0, 1.0, 1.0, 1.0, 1.0, 1.0, 1.0, 1.0, 1.0, 1.0, 1.0, 1.0, 1.0, 1.0, 1.0, 1.0, 1.0, 1.0, 1.0, 1.0, 1.0, 1.0, 1.0, 1.0, 1.0, 1.0, 1.0, 1.0, 1.0, 1.0, 1.0, 1.0, 1.0, 1.0, 1.0, 1.0, 1.0, 1.0, 1.0, 1.0, 1.0, 1.0, 1.0, 1.0, 1.0, 1.0, 1.0, 1.0, 1.0, 1.0, 1.0, 1.0, 1.0, 1.0, 1.0, 1.0, 1.0, 1.0, 1.0, 1.0, 1.0, 1.0, 1.0, 1.0, 1.0, 1.0, 1.0, 1.0, 1.0, 1.0, 1.0, 1.0, 1.0, 1.0, 1.0, 1.0, 1.0, 1.0, 1.0, 1.0, 1.0, 1.0, 1.0, 1.0, 1.0, 1.0, 1.0, 1.0, 1.0, 1.0, 1.0, 1.0, 1.0, 1.0, 1.0, 1.0, 1.0, 1.0, 1.0, 1.0, 1.0, 1.0, 1.0, 1.0, 1.0, 1.0, 1.0, 1.0, 1.0, 1.0, 1.0, 1.0, 1.0, 1.0, 1.0, 1.0, 1.0, 1.0, 1.0, 1.0, 1.0, 1.0, 1.0, 1.0, 1.0, 1.0, 1.0, 1.0, 1.0, 1.0, 1.0, 1.0, 1.0, 1.0, 1.0, 1.0, 1.0, 1.0, 1.0, 1.0, 1.0, 1.0, 1.0, 1.0, 1.0, 1.0, 1.0, 1.0, 1.0, 1.0, 1.0, 1.0, 1.0, 1.0, 1.0, 1.0, 1.0, 1.0, 1.0, 1.0, 1.0, 1.0, 1.0, 1.0, 1.0, 1.0, 1.0, 1.0, 1.0, 1.0, 1.0, 1.0, 1.0, 1.0, 1.0, 1.0, 1.0, 1.0, 1.0, 1.0, 1.0, 1.0, 1.0, 1.0, 1.0, 1.0, 1.0, 1.0, 1.0, 1.0, 1.0, 1.0, 1.0, 1.0, 1.0, 1.0, 1.0, 1.0, 1.0, 1.0, 1.0, 1.0, 1.0, 1.0, 1.0, 1.0, 1.0, 1.0, 1.0, 1.0, 1.0, 1.0, 1.0, 1.0, 1.0, 1.0, 1.0, 1.0, 1.0, 1.0, 1.0, 1.0, 1.0, 1.0, 1.0, 1.0, 1.0, 1.0, 1.0, 1.0, 1.0, 1.0, 1.0, 1.0, 1.0, 1.0, 1.0, 1.0, 1.0, 1.0, 1.0, 1.0, 1.0, 1.0, 1.0, 1.0, 1.0, 1.0, 1.0, 1.0, 1.0, 1.0, 1.0, 1.0, 1.0, 1.0, 1.0, 1.0, 1.0, 1.0, 1.0, 1.0, 1.0, 1.0, 1.0, 1.0, 1.0, 1.0, 1.0, 1.0, 1.0, 1.0, 1.0, 1.0, 1.0, 1.0, 1.0, 1.0, 1.0, 1.0, 1.0, 1.0, 1.0, 1.0, 1.0, 1.0, 1.0, 1.0, 1.0, 1.0, 1.0, 1.0, 1.0, 1.0, 1.0, 1.0, 1.0, 1.0, 1.0, 1.0, 1.0, 1.0, 1.0, 1.0, 1.0, 1.0, 1.0, 1.0, 1.0, 1.0, 1.0, 1.0, 1.0, 1.0, 1.0, 1.0, 1.0, 1.0, 1.0, 1.0, 1.0, 1.0, 1.0, 1.0, 1.0, 1.0, 1.0, 1.0, 1.0, 1.0, 1.0, 1.0, 1.0, 1.0, 1.0, 1.0, 1.0, 1.0, 1.0, 1.0, 1.0, 1.0, 1.0, 1.0, 1.0, 1.0, 1.0, 1.0, 1.0, 1.0, 1.0, 1.0, 1.0, 1.0, 1.0, 1.0, 1.0, 1.0, 1.0, 1.0, 1.0, 1.0, 1.0, 1.0, 1.0, 1.0, 1.0, 1.0, 1.0, 1.0, 1.0, 1.0, 1.0, 1.0, 1.0, 1.0, 1.0, 1.0, 1.0, 1.0, 1.0, 1.0, 1.0, 1.0, 1.0, 1.0, 1.0, 1.0, 1.0, 1.0, 1.0, 1.0, 1.0, 1.0, 1.0, 1.0, 1.0, 1.0, 1.0, 1.0, 1.0, 1.0, 1.0, 1.0, 1.0, 1.0, 1.0, 1.0, 1.0, 1.0, 1.0, 1.0, 1.0, 1.0, 1.0, 1.0, 1.0, 1.0, 1.0, 1.0, 1.0, 1.0, 1.0, 1.0, 1.0, 1.0, 1.0, 1.0, 1.0, 1.0, 1.0, 1.0, 1.0, 1.0, 1.0, 1.0, 1.0, 1.0, 1.0, 1.0, 1.0, 1.0, 1.0, 1.0, 1.0, 1.0, 1.0, 1.0, 1.0, 1.0, 1.0, 1.0, 1.0, 1.0, 1.0, 1.0, 1.0, 1.0, 1.0, 1.0, 1.0, 1.0, 1.0, 1.0, 1.0, 1.0, 1.0, 1.0, 1.0, 1.0, 1.0, 1.0, 1.0, 1.0, 1.0, 1.0, 1.0, 1.0, 1.0, 1.0, 1.0, 1.0, 1.0, 1.0, 1.0, 1.0, 1.0, 1.0, 1.0, 1.0, 1.0, 1.0, 1.0, 1.0, 1.0, 1.0, 1.0, 1.0, 1.0, 1.0, 1.0, 1.0, 1.0, 1.0, 1.0, 1.0, 1.0, 1.0, 1.0, 1.0, 1.0, 1.0, 1.0, 1.0, 1.0, 1.0, 1.0, 1.0, 1.0, 1.0, 1.0, 1.0, 1.0, 1.0, 1.0, 1.0, 1.0, 1.0, 1.0, 1.0, 1.0, 1.0, 1.0, 1.0, 1.0, 1.0, 1.0, 1.0, 1.0, 1.0, 1.0, 1.0, 1.0, 1.0, 1.0, 1.0, 1.0, 1.0, 1.0, 1.0, 1.0, 1.0, 1.0, 1.0, 1.0, 1.0, 1.0, 1.0, 1.0, 1.0, 1.0, 1.0, 1.0, 1.0, 1.0, 1.0, 1.0, 1.0, 1.0, 1.0, 1.0, 1.0, 1.0, 1.0, 1.0, 1.0, 1.0, 1.0, 1.0, 1.0, 1.0, 1.0, 1.0, 1.0, 1.0, 1.0, 1.0, 1.0, 1.0, 1.0, 1.0, 1.0, 1.0, 1.0, 1.0, 1.0, 1.0, 1.0, 1.0, 1.0, 1.0, 1.0, 1.0, 1.0, 1.0, 1.0, 1.0, 1.0, 1.0, 1.0, 1.0, 1.0, 1.0, 1.0, 1.0, 1.0, 1.0, 1.0, 1.0, 1.0, 1.0, 1.0, 1.0, 1.0, 1.0, 1.0, 1.0, 1.0, 1.0, 1.0, 1.0, 1.0, 1.0, 1.0, 1.0, 1.0, 1.0, 1.0, 1.0, 1.0, 1.0, 1.0, 1.0, 1.0, 1.0, 1.0, 1.0, 1.0, 1.0, 1.0, 1.0, 1.0, 1.0, 1.0, 1.0, 1.0, 1.0, 1.0, 1.0, 1.0, 1.0, 1.0, 1.0, 1.0, 1.0, 1.0, 1.0, 1.0, 1.0, 1.0, 1.0, 1.0, 1.0, 1.0, 1.0, 1.0, 1.0, 1.0, 1.0, 1.0, 1.0, 1.0, 1.0, 1.0, 1.0, 1.0, 1.0, 1.0, 1.0, 1.0, 1.0, 1.0, 1.0, 1.0, 1.0, 1.0, 1.0, 1.0, 1.0, 1.0, 1.0, 1.0, 1.0, 1.0, 1.0, 1.0, 1.0, 1.0, 1.0, 1.0, 1.0, 1.0, 1.0, 1.0, 1.0, 1.0, 1.0, 1.0, 1.0, 1.0, 1.0, 1.0, 1.0, 1.0, 1.0, 1.0, 1.0, 1.0, 1.0, 1.0, 1.0, 1.0, 1.0, 1.0, 1.0, 1.0, 1.0, 1.0, 1.0, 1.0, 1.0, 1.0, 1.0, 1.0, 1.0, 1.0, 1.0, 1.0, 1.0, 1.0, 1.0, 1.0, 1.0, 1.0, 1.0, 1.0, 1.0, 1.0, 1.0, 1.0, 1.0, 1.0, 1.0, 1.0, 1.0, 1.0, 1.0, 1.0, 1.0, 1.0, 1.0, 1.0, 1.0, 1.0, 1.0, 1.0, 1.0, 1.0, 1.0, 1.0, 1.0, 1.0, 1.0, 1.0, 1.0, 1.0, 1.0, 1.0, 1.0, 1.0, 1.0, 1.0, 1.0, 1.0, 1.0, 1.0, 1.0, 1.0, 1.0, 1.0, 1.0, 1.0, 1.0, 1.0, 1.0, 1.0, 1.0, 1.0, 1.0, 1.0, 1.0, 1.0, 1.0, 1.0, 1.0, 1.0, 1.0, 1.0, 1.0, 1.0, 1.0, 1.0, 1.0, 1.0, 1.0, 1.0, 1.0, 1.0, 1.0, 1.0, 1.0, 1.0, 1.0, 1.0, 1.0, 1.0, 1.0, 1.0, 1.0, 1.0, 1.0, 1.0, 1.0, 1.0, 1.0, 1.0, 1.0, 1.0, 1.0, 1.0, 1.0, 1.0, 1.0, 1.0, 1.0, 1.0, 1.0, 1.0, 1.0, 1.0, 1.0, 1.0, 1.0, 1.0, 1.0, 1.0, 1.0, 1.0, 1.0, 1.0, 1.0, 1.0, 1.0, 1.0, 1.0, 1.0, 1.0, 1.0, 1.0, 1.0, 1.0, 1.0, 1.0, 1.0, 1.0, 1.0, 1.0, 1.0, 1.0, 1.0, 1.0, 1.0, 1.0, 1.0, 1.0, 1.0, 1.0, 1.0, 1.0, 1.0, 1.0, 1.0, 1.0, 1.0, 1.0, 1.0, 1.0, 1.0, 1.0, 1.0, 1.0, 1.0, 1.0, 1.0, 1.0, 1.0, 1.0, 1.0, 1.0, 1.0, 1.0, 1.0, 1.0, 1.0, 1.0, 1.0, 1.0, 1.0, 1.0, 1.0, 1.0, 1.0, 1.0, 1.0, 1.0, 1.0, 1.0, 1.0, 1.0, 1.0, 1.0, 1.0, 1.0, 1.0, 1.0, 1.0, 1.0, 1.0, 1.0, 1.0, 1.0, 1.0, 1.0, 1.0, 1.0, 1.0, 1.0, 1.0, 1.0, 1.0, 1.0, 1.0, 1.0, 1.0, 1.0, 1.0, 1.0, 1.0, 1.0, 1.0, 1.0, 1.0, 1.0, 1.0, 1.0, 1.0, 1.0, 1.0, 1.0, 1.0, 1.0, 1.0, 1.0, 1.0, 1.0, 1.0, 1.0, 1.0, 1.0, 1.0, 1.0, 1.0, 1.0, 1.0, 1.0, 1.0, 1.0, 1.0, 1.0, 1.0, 1.0, 1.0, 1.0, 1.0, 1.0, 1.0, 1.0, 1.0, 1.0, 1.0, 1.0, 1.0, 1.0, 1.0, 1.0, 1.0, 1.0, 1.0, 1.0, 1.0, 1.0, 1.0, 1.0, 1.0, 1.0, 1.0, 1.0, 1.0, 1.0, 1.0, 1.0, 1.0, 1.0, 1.0, 1.0, 1.0, 1.0, 1.0, 1.0, 1.0, 1.0, 1.0, 1.0, 1.0, 1.0, 1.0, 1.0, 1.0, 1.0, 1.0, 1.0, 1.0, 1.0, 1.0, 1.0, 1.0, 1.0, 1.0, 1.0, 1.0, 1.0, 1.0, 1.0, 1.0, 1.0, 1.0, 1.0, 1.0, 1.0, 1.0, 1.0, 1.0, 1.0, 1.0, 1.0, 1.0, 1.0, 1.0, 1.0, 1.0, 1.0, 1.0, 1.0, 1.0, 1.0, 1.0, 1.0, 1.0, 1.0, 1.0, 1.0, 1.0, 1.0, 1.0, 1.0, 1.0, 1.0, 1.0, 1.0, 1.0, 1.0, 1.0, 1.0, 1.0, 1.0, 1.0, 1.0, 1.0, 1.0, 1.0, 1.0, 1.0, 1.0, 1.0, 1.0, 1.0, 1.0, 1.0, 1.0, 1.0, 1.0, 1.0, 1.0, 1.0, 1.0, 1.0, 1.0, 1.0, 1.0, 1.0, 1.0, 1.0, 1.0, 1.0, 1.0, 1.0, 1.0, 1.0, 1.0, 1.0, 1.0, 1.0, 1.0, 1.0, 1.0, 1.0, 1.0, 1.0, 1.0, 1.0, 1.0, 1.0, 1.0, 1.0, 1.0, 1.0, 1.0, 1.0, 1.0, 1.0, 1.0, 1.0, 1.0, 1.0, 1.0, 1.0, 1.0, 1.0, 1.0, 1.0, 1.0, 1.0, 1.0, 1.0, 1.0, 1.0, 1.0, 1.0, 1.0, 1.0, 1.0, 1.0, 1.0, 1.0, 1.0, 1.0, 1.0, 1.0, 1.0, 1.0, 1.0, 1.0, 1.0, 1.0, 1.0, 1.0, 1.0, 1.0, 1.0, 1.0, 1.0, 1.0, 1.0, 1.0, 1.0, 1.0, 1.0, 1.0, 1.0, 1.0, 1.0, 1.0, 1.0, 1.0, 1.0, 1.0, 1.0, 1.0, 1.0, 1.0, 1.0, 1.0, 1.0, 1.0, 1.0, 1.0, 1.0, 1.0, 1.0, 1.0, 1.0, 1.0, 1.0, 1.0, 1.0, 1.0, 1.0, 1.0, 1.0, 1.0, 1.0, 1.0, 1.0, 1.0, 1.0, 1.0, 1.0, 1.0, 1.0, 1.0, 1.0, 1.0, 1.0, 1.0, 1.0, 1.0, 1.0, 1.0, 1.0, 1.0, 1.0, 1.0, 1.0, 1.0, 1.0, 1.0, 1.0, 1.0, 1.0, 1.0, 1.0, 1.0, 1.0, 1.0, 1.0, 1.0, 1.0])
me_arepo.materials.append(mat_material_007)
me_arepo.use_remesh_preserve_volume = False
me_arepo.use_remesh_preserve_attributes = False
me_arepo.use_mirror_vertex_groups = False
me_arepo.update()
arm_armature = bpy.data.armatures.new('Armature')  # bones are not reproduced

# ---- objects
ob_armature = bpy.data.objects.new('Armature', arm_armature)
ob_arepo = bpy.data.objects.new('arepo', me_arepo)

# ---- transforms, parenting, visibility, modifiers, constraints
ob_armature.location = (0.0, -0.06832, -0.876)
ob_armature.lineart.crease_threshold = 0.0
ob_arepo.parent = ob_armature
ob_arepo.matrix_parent_inverse = Matrix(((1.0, 0.0, 0.0, 0.0), (0.0, 1.0, 0.0, 0.06832), (0.0, 0.0, 1.0, 0.876), (0.0, 0.0, 0.0, 1.0)))
ob_arepo.location = (0.0, 0.0, 0.0)
ob_arepo.scale = (0.7217, 1.178, 2.0)
ob_arepo.lock_rotations_4d = False
ob_arepo.empty_display_type = 'ARROWS'
ob_arepo.lineart.crease_threshold = 0.0
_vg = ob_arepo.vertex_groups.new(name='lower_spine')
for _i, _w in zip([11, 17, 50, 51, 52, 53, 55, 56, 57, 58, 59, 60, 62, 63, 64, 65, 66, 67, 68, 69, 70, 71, 72, 73, 74, 75, 76, 77, 78, 79, 80, 91, 93, 94, 99, 100, 101, 102, 120, 123, 124, 148, 149], [0.05824, 0.05984, 0.008166, 0.1371, 0.08783, 0.0342, 0.131, 0.1296, 0.1034, 0.09105, 0.09463, 0.003031, 0.089, 0.1303, 0.1031, 0.2092, 0.1459, 0.1326, 0.4399, 0.1258, 0.1216, 0.05486, 0.08066, 0.601, 0.1714, 0.1396, 0.2731, 0.1825, 0.1661, 0.08106, 0.1033, 0.05644, 0.008732, 0.009292, 0.06774, 0.005321, 0.001407, 0.0108, 0.002692, 0.07762, 0.09789, 0.008114, 0.01522]): _vg.add([_i], _w, 'REPLACE')
_vg = ob_arepo.vertex_groups.new(name='left_shoulder')
_vg = ob_arepo.vertex_groups.new(name='left_arm')
for _i, _w in zip([22, 23, 24, 25, 26, 27, 28, 29, 30, 34, 35, 36, 37, 38, 39, 40, 41, 42, 43, 44, 45, 46, 47, 48, 49, 51, 52, 54, 56, 57, 58, 59, 60, 61, 63, 64, 65, 66, 67, 69, 74, 76, 77, 78, 79, 80, 81, 82, 83, 84, 85, 86, 87, 88, 89, 90, 91, 92, 93, 94, 98, 99, 100, 101, 102, 109, 110, 111, 112, 115, 120, 123, 124, 125], [0.3484, 0.3032, 0.2159, 0.2404, 0.4899, 0.2403, 0.2328, 0.2438, 0.4441, 0.2148, 0.3644, 0.2673, 0.1945, 0.1399, 0.2032, 0.2748, 0.1895, 0.2075, 0.3384, 0.1836, 0.1583, 0.2661, 0.2567, 0.2301, 0.2445, 0.2195, 0.03881, 0.1572, 0.106, 0.04513, 0.1957, 0.03146, 0.4054, 0.1214, 0.1104, 0.05983, 0.05108, 0.08262, 0.01073, 0.02672, 0.02742, 0.06956, 0.09455, 0.02703, 0.06393, 0.1225, 0.4195, 0.2047, 0.4006, 0.1853, 0.3314, 0.2551, 0.36, 0.2497, 0.3453, 0.3412, 0.3762, 0.3648, 0.3433, 0.3576, 0.3662, 0.3809, 0.3195, 0.4678, 0.3729, 0.126, 0.09882, 0.1089, 0.1018, 0.008498, 0.02728, 0.02107, 0.2555, 0.2883]): _vg.add([_i], _w, 'REPLACE')
_vg = ob_arepo.vertex_groups.new(name='left_forearm')
for _i, _w in zip([9, 11, 12, 13, 15, 17, 18, 19, 22, 23, 24, 25, 26, 27, 28, 29, 30, 31, 32, 33, 34, 35, 36, 37, 38, 39, 40, 41, 42, 43, 44, 45, 46, 47, 48, 49, 50, 51, 52, 53, 54, 55, 56, 57, 58, 59, 60, 61, 62, 63, 64, 65, 66, 67, 68, 69, 70, 71, 72, 73, 74, 75, 76, 77, 78, 79, 80, 81, 82, 83, 84, 85, 86, 87, 88, 89, 90, 91, 92, 93, 94, 95, 96, 97, 98, 99, 100, 101, 102, 103, 104, 105, 106, 107, 108, 109, 110, 111, 112, 114, 115, 116, 118, 119, 120, 121, 122, 123, 124, 125, 126, 127, 128, 129, 130, 131, 132, 133, 134, 135, 136, 137, 138, 139, 140, 141, 142, 143, 144, 145, 148, 150, 155, 156], [0.0, 0.0, 0.0, 0.0, 0.0, 0.0, 0.0, 0.0, 8.736e-21, 9.987e-12, 4.963e-24, 7.329e-43, 1.094e-08, 6.714e-38, 5.514e-21, 1.896e-07, 5.285e-06, 0.0, 0.0, 0.0, 0.0, 1.148e-12, 8.65e-24, 1.83e-21, 0.0, 0.0, 3.462e-23, 4.074e-16, 1.459e-37, 6.34e-13, 0.0, 0.0, 3.806e-38, 1.726e-36, 1.694e-30, 4.204e-45, 0.0, 0.03236, 0.0, 0.0, 4.272e-34, 0.0, 0.009784, 0.0, 0.01275, 0.0, 9.408e-09, 0.0, 0.0, 0.04655, 0.03867, 0.001862, 0.002017, 0.0, 0.0, 0.007338, 0.0, 0.0, 0.0, 0.0, 0.0, 0.0, 0.0, 0.004152, 0.0, 0.02116, 0.03692, 2.022e-12, 7.06e-32, 3.146e-15, 2.639e-17, 1.252e-20, 7.006e-45, 3.725e-25, 2.093e-08, 0.5327, 0.7518, 0.09491, 0.2932, 0.2003, 0.1235, 0.3097, 0.05061, 0.07462, 0.4507, 0.09778, 0.2676, 7.602e-06, 0.1528, 0.3261, 0.06766, 0.1015, 0.01732, 0.05876, 0.3157, 1.0, 1.0, 1.0, 1.0, 0.0, 0.0, 0.0, 0.0, 0.0, 0.0, 0.0, 0.0, 0.0, 0.0227, 4.843e-05, 0.0, 0.0, 0.0, 0.0, 0.0, 0.0, 0.0, 0.0, 0.0, 0.0, 0.0, 0.0, 0.0, 0.0, 0.0, 0.0, 0.0, 0.0, 0.0, 0.0, 0.0, 0.0, 0.0, 0.0]): _vg.add([_i], _w, 'REPLACE')
_vg = ob_arepo.vertex_groups.new(name='left_wrist')
for _i, _w in zip([89, 90, 92, 93, 94, 95, 96, 97, 98, 100, 102, 103, 104, 105, 106, 107, 108, 109, 110, 111, 112], [0.1418, 0.1406, 0.1416, 0.06661, 0.02296, 0.8419, 0.7168, 0.7659, 0.1379, 0.06066, 0.02295, 0.8204, 0.7491, 0.7666, 0.7546, 0.7222, 0.9857, 0.3047, 0.2209, 0.4226, 0.271]): _vg.add([_i], _w, 'REPLACE')
_vg = ob_arepo.vertex_groups.new(name='claw_top')
for _i, _w in zip([22, 23, 24, 25, 26, 27, 29, 31, 32, 33, 34, 35, 36, 37, 38, 39, 40, 41, 42, 43, 44, 45, 46, 47, 48, 49, 51, 54, 56, 57, 58, 60, 61, 63, 64, 74, 77, 79, 80, 81, 82, 83, 85, 87, 89, 90, 91, 92, 93, 94, 95, 96, 97, 98, 99, 100, 101, 102, 103, 104, 105, 106, 107, 108, 109, 110, 111, 112, 117, 118, 121, 122, 124, 128, 130, 148], [0.0, 0.0, 0.0, 0.0, 0.0, 0.0, 0.0, 0.0, 0.0, 0.0, 0.0, 0.0, 0.0, 0.0, 0.0, 0.0, 0.0, 0.0, 0.0, 0.0, 0.0, 0.0, 0.0, 0.0, 0.0, 0.0, 0.0, 0.0, 0.0, 0.0, 0.0, 0.0, 0.0, 0.0, 0.0, 0.0, 0.0, 0.0, 0.0, 0.0, 0.0, 0.0, 0.0, 0.0, 8.258e-19, 2.814e-19, 0.0, 1.026e-36, 7.965e-11, 0.001528, 1.755e-26, 3.808e-11, 4.115e-21, 2.97e-32, 0.0, 1.117e-11, 0.0, 3.968e-12, 2.248e-28, 1.837e-10, 0.04635, 0.9725, 2.54e-21, 0.0, 5.128e-11, 0.0, 7.686e-18, 2.115e-08, 0.0, 0.0, 0.0, 0.0, 0.0, 0.0, 0.0, 0.0]): _vg.add([_i], _w, 'REPLACE')
_vg = ob_arepo.vertex_groups.new(name='claw_bottom')
for _i, _w in zip([11, 12, 13, 15, 17, 18, 19, 20, 22, 24, 25, 26, 27, 29, 30, 35, 36, 40, 43, 44, 45, 46, 47, 51, 53, 55, 56, 57, 58, 59, 60, 61, 62, 63, 64, 65, 66, 67, 68, 69, 70, 71, 72, 73, 74, 75, 76, 77, 78, 79, 80, 81, 83, 84, 87, 88, 89, 90, 91, 92, 93, 94, 95, 96, 97, 98, 99, 100, 101, 102, 103, 104, 105, 106, 107, 108, 109, 110, 111, 112, 113, 114, 115, 117, 118, 119, 122, 124, 125, 126, 127, 128, 129, 130, 131, 132, 133, 134, 135, 136, 139, 140, 141, 142, 143, 144, 145, 146, 148, 149, 150, 155], [0.0, 0.0, 0.0, 0.0, 0.0, 0.0, 0.0, 0.0, 0.0, 0.0, 0.0, 0.0, 0.0, 0.0, 0.0, 0.0, 0.0, 0.0, 0.0, 0.0, 0.0, 0.0, 0.0, 0.0, 0.0, 0.0, 0.0, 0.0, 0.0, 0.0, 0.0, 0.0, 0.0, 0.0, 0.0, 0.0, 0.0, 0.0, 0.0, 0.0, 0.0, 0.0, 0.0, 0.0, 0.0, 0.0, 0.0, 0.0, 0.0, 0.0, 0.0, 0.0, 0.0, 0.0, 0.0, 0.0, 1.032e-06, 1.404e-05, 0.0, 1.772e-07, 3.41e-10, 0.00197, 0.0, 1.0, 0.0, 1.196e-13, 0.0, 9.028e-31, 0.0, 4.085e-15, 0.0, 1.0, 0.0, 0.0, 0.0, 0.0, 1.381e-16, 5.765e-24, 2.043e-13, 1.055e-15, 0.0, 0.0, 0.0, 0.0, 0.0, 0.0, 0.0, 0.0, 0.0, 0.0, 0.0, 0.0, 0.0, 0.0, 0.0, 0.0, 0.0, 0.0, 0.0, 0.0, 0.0, 0.0, 0.0, 0.0, 0.0, 0.0, 0.0, 0.0, 0.0, 0.0, 0.0, 0.0]): _vg.add([_i], _w, 'REPLACE')
_vg = ob_arepo.vertex_groups.new(name='right_shoulder')
for _i, _w in zip([11, 17, 22, 23, 24, 25, 26, 27, 28, 29, 30, 34, 35, 36, 37, 38, 39, 40, 41, 42, 43, 44, 45, 46, 47, 48, 49, 51, 52, 54, 55, 56, 58, 59, 60, 61, 62, 65, 66, 67, 68, 70, 71, 72, 75, 76, 77, 78, 80, 81, 82, 83, 84, 85, 86, 87, 88, 89, 91, 93, 94, 99, 100, 101, 102, 115, 118, 120, 123, 124, 125], [0.04187, 0.04825, 0.08253, 0.0694, 0.06331, 0.05547, 0.04395, 0.08073, 0.09196, 0.1218, 0.06625, 0.0708, 0.04347, 0.05181, 0.06001, 0.02945, 0.03254, 0.05201, 0.05902, 0.06833, 0.04199, 0.03135, 0.02971, 0.03994, 0.04506, 0.07729, 0.06044, 0.06744, 0.3163, 0.2287, 0.158, 0.02289, 0.06522, 0.3146, 0.08228, 0.1868, 0.141, 0.1035, 0.05975, 0.1323, 0.02445, 0.05015, 0.07255, 0.1584, 0.03447, 0.07225, 0.04254, 0.117, 0.00955, 0.08766, 0.1952, 0.09297, 0.1751, 0.09631, 0.1615, 0.1054, 0.1772, 0.0003044, 0.0583, 0.03676, 0.05648, 0.05865, 0.02834, 0.07494, 0.05594, 0.6082, 0.002111, 0.5694, 0.3288, 0.05437, 0.1394]): _vg.add([_i], _w, 'REPLACE')
_vg = ob_arepo.vertex_groups.new(name='right_arm')
for _i, _w in zip([22, 23, 24, 25, 26, 27, 28, 29, 30, 34, 35, 36, 37, 38, 39, 40, 41, 42, 43, 44, 45, 46, 47, 48, 49, 51, 52, 54, 55, 56, 58, 59, 60, 61, 62, 65, 66, 67, 71, 72, 76, 77, 78, 81, 82, 83, 84, 85, 86, 87, 88, 89, 90, 91, 92, 93, 94, 98, 99, 100, 101, 102, 113, 115, 117, 118, 120, 121, 122, 123, 124, 125], [0.1096, 0.07039, 0.06405, 0.05716, 0.05739, 0.09083, 0.0888, 0.1145, 0.07246, 0.07609, 0.05341, 0.05473, 0.0613, 0.03195, 0.03728, 0.05515, 0.06045, 0.0726, 0.05193, 0.0355, 0.03323, 0.04798, 0.05072, 0.07604, 0.06113, 0.04907, 0.1132, 0.4237, 0.05502, 0.0001396, 0.04664, 0.1136, 0.1543, 0.5316, 0.05127, 0.0343, 0.01225, 0.04886, 0.001981, 0.0565, 0.0161, 0.004327, 0.03915, 0.1472, 0.3612, 0.1691, 0.412, 0.1472, 0.2687, 0.1281, 0.1882, 0.02557, 0.02146, 0.0746, 0.02158, 0.06591, 0.09303, 0.01748, 0.07071, 0.05847, 0.1236, 0.08886, 0.006107, 0.2052, 0.9343, 0.9543, 0.2124, 0.9541, 0.961, 0.1173, 0.04077, 0.1285]): _vg.add([_i], _w, 'REPLACE')
_vg = ob_arepo.vertex_groups.new(name='right_forearm')
for _i, _w in zip([113, 114, 116, 117, 119, 121, 126, 127, 128, 129, 130, 131, 132, 133, 134, 135, 136, 137, 138, 139, 140, 141, 142, 143, 144, 145], [0.9713, 0.9843, 0.978, 0.03113, 0.9899, 0.007641, 1.0, 1.0, 1.0, 1.0, 1.0, 1.0, 1.0, 1.0, 1.0, 1.0, 1.0, 1.0, 1.0, 1.0, 1.0, 1.0, 1.0, 1.0, 1.0, 1.0]): _vg.add([_i], _w, 'REPLACE')
_vg = ob_arepo.vertex_groups.new(name='head')
for _i, _w in zip([22, 23, 24, 25, 26, 27, 28, 29, 30, 31, 32, 33, 34, 35, 36, 37, 38, 39, 40, 41, 42, 43, 44, 45, 46, 47, 48, 49, 51, 54, 60, 61, 81, 82, 83, 84, 85, 86, 87, 88, 89, 90, 91, 92, 93, 94, 99, 100, 101, 102, 124, 125], [0.9982, 1.0, 1.0, 0.973, 1.0, 1.0, 1.0, 0.9998, 1.0, 0.003257, 0.0002995, 0.005413, 1.0, 1.0, 1.0, 1.0, 1.0, 1.0, 1.0, 1.0, 1.0, 1.0, 1.0, 1.0, 1.0, 1.0, 1.0, 0.974, 0.002873, 0.08487, 0.1014, 0.06973, 0.1758, 0.1317, 0.1402, 0.1789, 0.9876, 0.9977, 1.0, 1.0, 0.004326, 0.001384, 0.04666, 0.001669, 0.0436, 0.06607, 0.05054, 0.03579, 0.1061, 0.06785, 0.0008638, 1.0]): _vg.add([_i], _w, 'REPLACE')
_vg = ob_arepo.vertex_groups.new(name='right_hip')
for _i, _w in zip([9, 11, 12, 13, 17, 18, 19, 51, 52, 53, 55, 56, 57, 58, 59, 62, 63, 64, 65, 66, 67, 68, 69, 70, 71, 72, 73, 74, 75, 76, 77, 78, 79, 80, 91, 99, 115, 120, 123, 124], [0.006318, 0.6129, 0.1456, 0.008398, 0.4259, 0.05275, 0.04906, 0.05156, 0.2067, 0.05183, 0.3813, 0.05005, 0.006529, 0.0526, 0.173, 0.3164, 0.05184, 0.02396, 0.1386, 0.08001, 0.2748, 0.1139, 0.04051, 0.4173, 0.3305, 0.3063, 0.09128, 0.04137, 0.5214, 0.1858, 0.0866, 0.3297, 0.006937, 0.03067, 0.008161, 0.008324, 0.04395, 0.05882, 0.1915, 0.03694]): _vg.add([_i], _w, 'REPLACE')
_vg = ob_arepo.vertex_groups.new(name='right_thigh')
for _i, _w in zip([9, 10, 11, 12, 13, 14, 15, 16, 17, 18, 19, 20, 21, 50, 51, 52, 53, 55, 58, 59, 62, 63, 64, 65, 66, 67, 68, 69, 70, 71, 72, 73, 74, 75, 76, 77, 78, 80, 115, 120, 123, 124, 148, 149, 150, 155, 156, 158, 159, 160, 161, 162, 163, 164, 165, 166, 167, 177, 178, 179, 180, 181, 182, 183, 184, 185], [0.9037, 0.9625, 0.2264, 0.7588, 0.9118, 0.912, 0.914, 0.9426, 0.4454, 0.7011, 0.9033, 0.9157, 0.7909, 0.216, 0.02769, 0.1217, 0.7943, 0.1926, 0.03012, 0.1389, 0.2982, 0.02625, 0.007422, 0.1012, 0.06057, 0.1924, 0.07897, 0.03449, 0.2251, 0.4611, 0.3116, 0.1157, 0.08489, 0.1949, 0.1169, 0.07022, 0.1643, 0.005185, 0.02224, 0.0252, 0.1535, 0.0146, 0.08589, 0.03654, 0.009948, 0.02038, 0.0513, 0.5129, 0.7905, 0.6137, 0.6588, 0.5363, 0.5463, 0.8797, 0.6313, 0.6732, 0.5702, 0.4715, 0.4882, 0.4566, 0.4717, 0.5406, 0.4965, 0.4417, 0.4011, 0.4853]): _vg.add([_i], _w, 'REPLACE')
_vg = ob_arepo.vertex_groups.new(name='right_leg')
for _i, _w in zip([158, 160, 161, 162, 163, 165, 166, 167, 177, 178, 179, 180, 181, 182, 183, 184, 185], [0.06332, 0.03313, 0.02958, 0.0672, 0.06125, 0.024, 0.02445, 0.0573, 0.06106, 0.06852, 0.06131, 0.06063, 0.05979, 0.07894, 0.05991, 0.05691, 0.06025]): _vg.add([_i], _w, 'REPLACE')
_vg = ob_arepo.vertex_groups.new(name='right_foot')
for _i, _w in zip([9, 14, 15, 16, 21, 158, 159, 160, 161, 162, 163, 164, 165, 166, 167, 177, 178, 179, 180, 181, 182, 183, 184, 185], [0.0288, 0.06894, 0.03321, 0.004492, 0.1674, 0.4131, 0.1662, 0.3307, 0.2889, 0.3851, 0.381, 0.09371, 0.3172, 0.2762, 0.3602, 0.4576, 0.4329, 0.4725, 0.4579, 0.3885, 0.414, 0.4891, 0.5335, 0.4444]): _vg.add([_i], _w, 'REPLACE')
_vg = ob_arepo.vertex_groups.new(name='left_hip')
for _i, _w in zip([50, 51, 52, 55, 56, 57, 58, 59, 62, 63, 64, 65, 66, 67, 68, 69, 70, 73, 74, 76, 77, 78, 79, 80, 91, 93, 94, 99, 102, 123, 124, 149, 155], [0.008082, 0.09905, 0.006566, 0.001885, 0.1477, 0.171, 0.09784, 0.0172, 0.007366, 0.172, 0.1981, 0.1055, 0.1694, 0.0511, 0.07741, 0.3612, 0.009213, 0.05668, 0.2981, 0.0781, 0.1685, 0.03568, 0.1242, 0.1305, 0.05317, 0.001388, 0.001369, 0.05382, 0.0009443, 0.0001452, 0.09306, 0.05051, 0.005755]): _vg.add([_i], _w, 'REPLACE')
_vg = ob_arepo.vertex_groups.new(name='left_thigh')
for _i, _w in zip([1, 12, 13, 18, 20, 50, 51, 52, 53, 55, 56, 57, 58, 59, 60, 62, 63, 64, 65, 66, 67, 68, 69, 70, 72, 73, 74, 75, 76, 77, 78, 79, 80, 81, 83, 89, 90, 91, 92, 93, 94, 98, 99, 100, 101, 102, 123, 124, 146, 147, 148, 149, 150, 151, 152, 153, 154, 155, 156, 157], [0.04377, 0.01876, 0.00384, 0.1986, 0.02392, 0.65, 0.2058, 0.0462, 0.08528, 0.02127, 0.4051, 0.5992, 0.1909, 0.05029, 0.0451, 0.009995, 0.3104, 0.4466, 0.1829, 0.2605, 0.1007, 0.1888, 0.292, 0.1079, 0.01037, 0.07246, 0.2949, 0.02901, 0.1249, 0.2575, 0.06902, 0.5753, 0.4142, 0.01598, 0.02079, 0.01242, 0.009336, 0.109, 0.009338, 0.05298, 0.0529, 0.006231, 0.1126, 0.0464, 0.0351, 0.0527, 0.02831, 0.219, 0.3866, 0.3857, 0.8219, 0.671, 0.6926, 0.04162, 0.1063, 0.3319, 0.3628, 0.8016, 0.6399, 0.1002]): _vg.add([_i], _w, 'REPLACE')
_vg = ob_arepo.vertex_groups.new(name='left_leg')
for _i, _w in zip([0, 1, 2, 3, 4, 5, 6, 7, 8, 50, 64, 146, 147, 149, 150, 151, 152, 153, 154, 155, 156, 157, 172, 173], [0.01035, 0.9403, 0.9369, 0.9165, 0.5247, 0.4857, 0.9773, 0.9731, 0.8933, 0.01974, 0.01457, 0.5475, 0.5669, 0.1534, 0.241, 0.9453, 0.8646, 0.6136, 0.5848, 0.08942, 0.2686, 0.8645, 0.08084, 0.04704]): _vg.add([_i], _w, 'REPLACE')
_vg = ob_arepo.vertex_groups.new(name='left_foot')
for _i, _w in zip([0, 2, 3, 4, 5, 8, 168, 169, 170, 171, 172, 173, 174, 175, 176], [0.9698, 0.05606, 0.07988, 0.4751, 0.5142, 0.106, 0.9959, 0.9756, 0.9965, 0.9953, 0.9189, 0.9513, 0.9967, 0.9873, 0.9835]): _vg.add([_i], _w, 'REPLACE')
_vg = ob_arepo.vertex_groups.new(name='eye')
for _i, _w in zip([31, 32, 33], [0.9986, 0.9629, 0.9987]): _vg.add([_i], _w, 'REPLACE')
_m = ob_arepo.modifiers.new('Armature', 'ARMATURE')
_m.object = ob_armature

# ---- collection membership
col_collection_1.objects.link(ob_armature)
col_collection_1.objects.link(ob_arepo)

# ---- scene / render settings (as saved in the file)
scene.frame_start = 1; scene.frame_end = 250; scene.frame_set(43)
scene.render.engine = 'BLENDER_EEVEE_NEXT'
scene.render.image_settings.color_mode = 'RGB'
scene.render.image_settings.compression = 90
scene.render.resolution_percentage = 50
scene.render.dither_intensity = 0.0
scene.cycles.use_denoising = False
scene.cycles.samples = 10
scene.cycles.sampling_pattern = 'TABULATED_SOBOL'
scene.cycles.light_sampling_threshold = 0.0
scene.cycles.use_adaptive_sampling = False
scene.cycles.use_light_tree = False
scene.cycles.blur_glossy = 0.0
scene.cycles.volume_bounces = 1
scene.cycles.pixel_filter_type = 'GAUSSIAN'
scene.cycles.sample_clamp_indirect = 0.0
scene.view_settings.view_transform = 'Standard'
bpy.context.view_layer.update()

# ---- added for rendering (the .blend has no active camera and no usable light): camera, sun
cam_auto = bpy.data.cameras.new('AutoCamera')
cam_auto.lens = 50.0
cam_auto.sensor_width = 36.0
cam_auto.clip_end = 1000.0
ob_auto_camera = bpy.data.objects.new('AutoCamera', cam_auto)
scene.collection.objects.link(ob_auto_camera)
ob_auto_camera.location = (9.51364, -11.3195, 6.47624)
ob_auto_camera.rotation_euler = (1.09748, -7.21219e-08, 0.694738)
scene.camera = ob_auto_camera
light_auto_sun = bpy.data.lights.new('AutoSun', 'SUN')
light_auto_sun.energy = 3.0
light_auto_sun.angle = 0.0523599
ob_auto_sun = bpy.data.objects.new('AutoSun', light_auto_sun)
scene.collection.objects.link(ob_auto_sun)
ob_auto_sun.rotation_euler = (0.872665, 0.174533, 0.523599)
bpy.context.view_layer.update()
